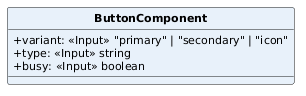

The diagram above was rendered by PlantUML. Its source (embedded in the PNG):
@startuml
skinparam classAttributeIconSize 0
skinparam classFontStyle bold
skinparam classFontSize 13
skinparam classAttributeFontSize 11
skinparam shadowing false
hide circle
class ButtonComponent #E8F1FA {
  +variant: <<Input>> "primary" | "secondary" | "icon"
  +type: <<Input>> string
  +busy: <<Input>> boolean
}
@enduml